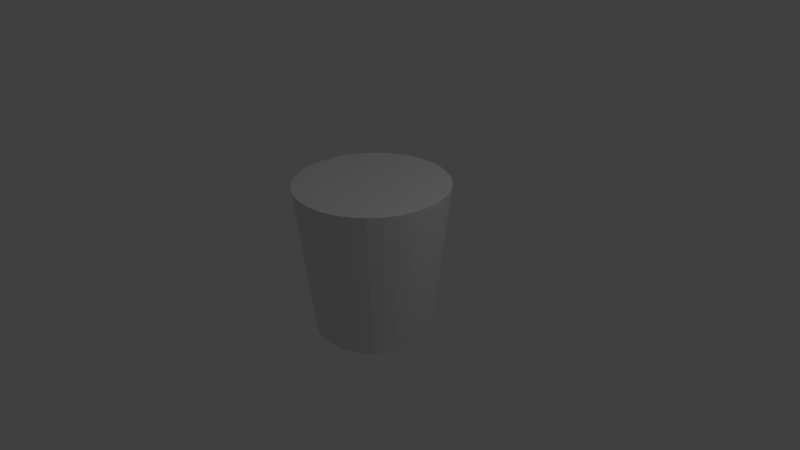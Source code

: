 # Source: test.blend  (saved by Blender 2.76.0; exported with 4.5.12 LTS)
import bpy
from mathutils import Matrix  # noqa: F401  (used for matrix-valued properties, if any)

bpy.ops.wm.read_factory_settings(use_empty=True)
scene = bpy.context.scene
scene.name = 'Scene'

# ---- collections
col_collection_1 = bpy.data.collections.new('Collection 1'); scene.collection.children.link(col_collection_1)

# ---- world
world_world = bpy.data.worlds.new('World'); scene.world = world_world
world_world.color = (0.05088, 0.05088, 0.05088)
world_world.use_sun_shadow = False
world_world.sun_shadow_jitter_overblur = 0.0
world_world.cycles.sampling_method = 'MANUAL'
world_world.cycles.sample_map_resolution = 256

# ---- cameras
cam_camera = bpy.data.cameras.new('Camera')
cam_camera.clip_end = 100.0
cam_camera.lens = 35.0
cam_camera.sensor_width = 32.0
cam_camera.sensor_height = 18.0
cam_camera.ortho_scale = 7.314
cam_camera.dof.focus_distance = 0.0
cam_camera.dof.aperture_fstop = 128.0

# ---- lights
light_lamp = bpy.data.lights.new('Lamp', 'POINT')
light_lamp.transmission_factor = 0.0
light_lamp.cutoff_distance = 30.0
light_lamp.energy = 100.0
light_lamp.shadow_buffer_clip_start = 1.001
light_lamp.shadow_soft_size = 0.1
light_lamp.shadow_maximum_resolution = 0.006
light_lamp.use_absolute_resolution = True
light_lamp.cycles.use_multiple_importance_sampling = False

# ---- meshes
me_cylinder = bpy.data.meshes.new('Cylinder')
me_cylinder.from_pydata([(2.605e-08, 0.7806, -1.0), (0.0, 1.0, 1.0), (0.1523, 0.7656, -1.0), (0.1951, 0.9808, 1.0), (0.2987, 0.7212, -1.0), (0.3827, 0.9239, 1.0), (0.4337, 0.649, -1.0), (0.5556, 0.8315, 1.0), (0.552, 0.552, -1.0), (0.7071, 0.7071, 1.0), (0.649, 0.4337, -1.0), (0.8315, 0.5556, 1.0), (0.7212, 0.2987, -1.0), (0.9239, 0.3827, 1.0), (0.7656, 0.1523, -1.0), (0.9808, 0.1951, 1.0), (0.7806, 1.215e-07, -1.0), (1.0, 7.55e-08, 1.0), (0.7656, -0.1523, -1.0), (0.9808, -0.1951, 1.0), (0.7212, -0.2987, -1.0), (0.9239, -0.3827, 1.0), (0.649, -0.4337, -1.0), (0.8315, -0.5556, 1.0), (0.552, -0.552, -1.0), (0.7071, -0.7071, 1.0), (0.4337, -0.649, -1.0), (0.5556, -0.8315, 1.0), (0.2987, -0.7212, -1.0), (0.3827, -0.9239, 1.0), (0.1523, -0.7656, -1.0), (0.1951, -0.9808, 1.0), (-2.283e-07, -0.7806, -1.0), (-3.258e-07, -1.0, 1.0), (-0.1523, -0.7656, -1.0), (-0.1951, -0.9808, 1.0), (-0.2987, -0.7212, -1.0), (-0.3827, -0.9239, 1.0), (-0.4337, -0.649, -1.0), (-0.5556, -0.8315, 1.0), (-0.552, -0.552, -1.0), (-0.7071, -0.7071, 1.0), (-0.649, -0.4337, -1.0), (-0.8315, -0.5556, 1.0), (-0.7212, -0.2987, -1.0), (-0.9239, -0.3827, 1.0), (-0.7656, -0.1523, -1.0), (-0.9808, -0.1951, 1.0), (-0.7806, 8.163e-07, -1.0), (-1.0, 9.656e-07, 1.0), (-0.7656, 0.1523, -1.0), (-0.9808, 0.1951, 1.0), (-0.7212, 0.2987, -1.0), (-0.9239, 0.3827, 1.0), (-0.649, 0.4337, -1.0), (-0.8315, 0.5556, 1.0), (-0.552, 0.552, -1.0), (-0.7071, 0.7071, 1.0), (-0.4337, 0.649, -1.0), (-0.5556, 0.8315, 1.0), (-0.2987, 0.7212, -1.0), (-0.3827, 0.9239, 1.0), (-0.1523, 0.7656, -1.0), (-0.1951, 0.9808, 1.0)], [], [(0, 1, 3, 2), (2, 3, 5, 4), (4, 5, 7, 6), (6, 7, 9, 8), (8, 9, 11, 10), (10, 11, 13, 12), (12, 13, 15, 14), (14, 15, 17, 16), (16, 17, 19, 18), (18, 19, 21, 20), (20, 21, 23, 22), (22, 23, 25, 24), (24, 25, 27, 26), (26, 27, 29, 28), (28, 29, 31, 30), (30, 31, 33, 32), (32, 33, 35, 34), (34, 35, 37, 36), (36, 37, 39, 38), (38, 39, 41, 40), (40, 41, 43, 42), (42, 43, 45, 44), (44, 45, 47, 46), (46, 47, 49, 48), (48, 49, 51, 50), (50, 51, 53, 52), (52, 53, 55, 54), (54, 55, 57, 56), (56, 57, 59, 58), (58, 59, 61, 60), (3, 1, 63, 61, 59, 57, 55, 53, 51, 49, 47, 45, 43, 41, 39, 37, 35, 33, 31, 29, 27, 25, 23, 21, 19, 17, 15, 13, 11, 9, 7, 5), (62, 63, 1, 0), (60, 61, 63, 62), (0, 2, 4, 6, 8, 10, 12, 14, 16, 18, 20, 22, 24, 26, 28, 30, 32, 34, 36, 38, 40, 42, 44, 46, 48, 50, 52, 54, 56, 58, 60, 62)])
me_cylinder.use_remesh_preserve_volume = False
me_cylinder.use_remesh_preserve_attributes = False
me_cylinder.use_mirror_vertex_groups = False
me_cylinder.update()

# ---- objects
ob_cylinder = bpy.data.objects.new('Cylinder', me_cylinder)
ob_lamp = bpy.data.objects.new('Lamp', light_lamp)
ob_camera = bpy.data.objects.new('Camera', cam_camera)

# ---- transforms, parenting, visibility, modifiers, constraints
ob_cylinder.location = (0.0, 0.0, 0.0)
ob_cylinder.lineart.crease_threshold = 0.0
ob_lamp.location = (4.076, 1.005, 5.904)
ob_lamp.rotation_euler = (0.6503, 0.05522, 1.866)
ob_lamp.lock_rotations_4d = False
ob_lamp.empty_display_type = 'ARROWS'
ob_lamp.color = (0.0, 0.0, 0.0, 0.0)
ob_lamp.lineart.crease_threshold = 0.0
ob_camera.location = (7.481, -6.508, 5.344)
ob_camera.rotation_euler = (1.109, 0.01082, 0.8149)
ob_camera.lock_rotations_4d = False
ob_camera.empty_display_type = 'ARROWS'
ob_camera.color = (0.0, 0.0, 0.0, 0.0)
ob_camera.display_type = 'WIRE'
ob_camera.lineart.crease_threshold = 0.0

# ---- collection membership
col_collection_1.objects.link(ob_cylinder)
col_collection_1.objects.link(ob_lamp)
col_collection_1.objects.link(ob_camera)

# ---- scene / render settings (as saved in the file)
scene.camera = ob_camera
scene.frame_start = 1; scene.frame_end = 250; scene.frame_set(1)
scene.render.engine = 'BLENDER_EEVEE_NEXT'
scene.render.resolution_percentage = 50
scene.render.dither_intensity = 0.0
scene.cycles.use_denoising = False
scene.cycles.samples = 10
scene.cycles.sampling_pattern = 'TABULATED_SOBOL'
scene.cycles.light_sampling_threshold = 0.0
scene.cycles.use_adaptive_sampling = False
scene.cycles.use_light_tree = False
scene.cycles.blur_glossy = 0.0
scene.cycles.pixel_filter_type = 'GAUSSIAN'
scene.cycles.sample_clamp_indirect = 0.0
scene.view_settings.view_transform = 'Standard'
bpy.context.view_layer.update()

